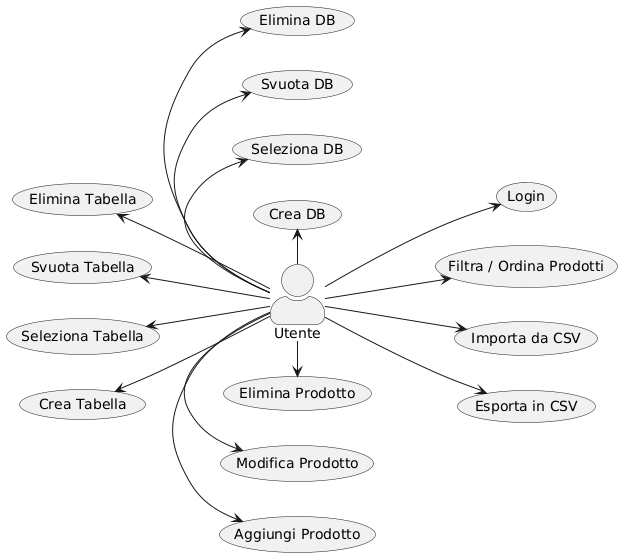

The diagram above was rendered by PlantUML. Its source (embedded in the PNG):
@startuml
left to right direction
skinparam actorStyle awesome

actor Utente

usecase UC1 as "Login"
usecase UC2 as "Crea DB"
usecase UC3 as "Seleziona DB"
usecase UC4 as "Svuota DB"
usecase UC5 as "Elimina DB"
usecase UC6 as "Crea Tabella"
usecase UC7 as "Seleziona Tabella"
usecase UC8 as "Svuota Tabella"
usecase UC9 as "Elimina Tabella"
usecase UC10 as "Aggiungi Prodotto"
usecase UC11 as "Modifica Prodotto"
usecase UC12 as "Elimina Prodotto"
usecase UC13 as "Filtra / Ordina Prodotti"
usecase UC14 as "Importa da CSV"
usecase UC15 as "Esporta in CSV"

Utente -down-> UC1
Utente -left-> UC2
Utente -left-> UC3
Utente -left-> UC4
Utente -left-> UC5
Utente -up-> UC6
Utente -up-> UC7
Utente -up-> UC8
Utente -up-> UC9
Utente -right-> UC10
Utente -right-> UC11
Utente -right-> UC12
Utente -down-> UC13
Utente -down-> UC14
Utente -down-> UC15
@enduml